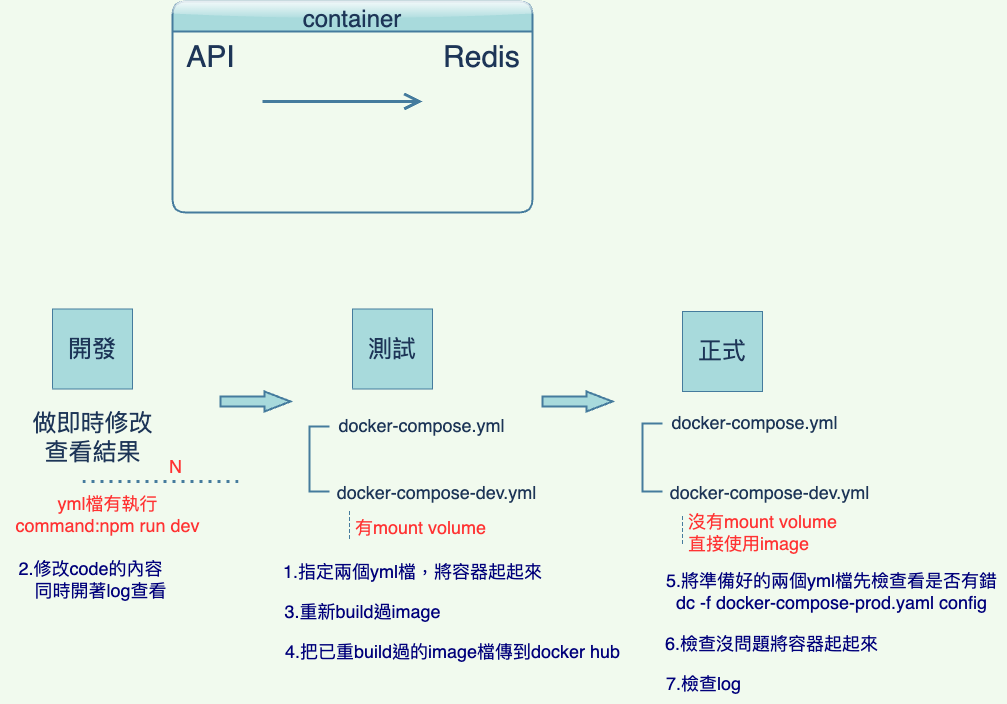

The diagram above was exported from draw.io. Its source (the exported page's mxGraphModel, read from the mxfile embedded in the PNG):
<mxGraphModel dx="1773" dy="1758" grid="1" gridSize="10" guides="1" tooltips="1" connect="1" arrows="1" fold="1" page="1" pageScale="1" pageWidth="827" pageHeight="1169" background="#F1FAEE" math="0" shadow="0">
  <root>
    <mxCell id="0" />
    <mxCell id="1" parent="0" />
    <mxCell id="2F01NzQ-fos6RmIVKhnN-1" value="&lt;font style=&quot;font-size: 24px;&quot;&gt;開發&lt;/font&gt;" style="whiteSpace=wrap;html=1;aspect=fixed;fillColor=#A8DADC;strokeColor=#457B9D;fontColor=#1D3557;" parent="1" vertex="1">
      <mxGeometry x="-10" y="-792.5" width="80" height="80" as="geometry" />
    </mxCell>
    <mxCell id="2F01NzQ-fos6RmIVKhnN-2" value="&lt;font style=&quot;font-size: 24px;&quot;&gt;測試&lt;/font&gt;" style="whiteSpace=wrap;html=1;aspect=fixed;fillColor=#A8DADC;strokeColor=#457B9D;fontColor=#1D3557;" parent="1" vertex="1">
      <mxGeometry x="290" y="-792.5" width="80" height="80" as="geometry" />
    </mxCell>
    <mxCell id="2F01NzQ-fos6RmIVKhnN-3" value="&lt;font style=&quot;font-size: 24px;&quot;&gt;正式&lt;/font&gt;" style="whiteSpace=wrap;html=1;aspect=fixed;fillColor=#A8DADC;strokeColor=#457B9D;fontColor=#1D3557;" parent="1" vertex="1">
      <mxGeometry x="620" y="-790" width="80" height="80" as="geometry" />
    </mxCell>
    <mxCell id="2F01NzQ-fos6RmIVKhnN-4" value="做即時修改&lt;br&gt;查看結果" style="text;html=1;align=center;verticalAlign=middle;resizable=0;points=[];autosize=1;strokeColor=none;fillColor=none;fontSize=24;fontColor=#1D3557;" parent="1" vertex="1">
      <mxGeometry x="-40" y="-699.5" width="140" height="70" as="geometry" />
    </mxCell>
    <mxCell id="2F01NzQ-fos6RmIVKhnN-7" value="" style="strokeWidth=2;html=1;shape=mxgraph.flowchart.annotation_1;align=left;pointerEvents=1;fontSize=24;fillColor=#A8DADC;strokeColor=#457B9D;fontColor=#1D3557;" parent="1" vertex="1">
      <mxGeometry x="247" y="-675" width="20" height="65" as="geometry" />
    </mxCell>
    <mxCell id="2F01NzQ-fos6RmIVKhnN-9" value="&lt;font style=&quot;font-size: 18px;&quot;&gt;docker-compose.yml&lt;/font&gt;" style="text;html=1;align=center;verticalAlign=middle;resizable=0;points=[];autosize=1;strokeColor=none;fillColor=none;fontSize=24;fontColor=#1D3557;" parent="1" vertex="1">
      <mxGeometry x="264" y="-697" width="190" height="40" as="geometry" />
    </mxCell>
    <mxCell id="2F01NzQ-fos6RmIVKhnN-10" value="&lt;font style=&quot;font-size: 18px;&quot;&gt;docker-compose-dev.yml&lt;/font&gt;" style="text;html=1;align=center;verticalAlign=middle;resizable=0;points=[];autosize=1;strokeColor=none;fillColor=none;fontSize=24;fontColor=#1D3557;" parent="1" vertex="1">
      <mxGeometry x="264" y="-630" width="220" height="40" as="geometry" />
    </mxCell>
    <mxCell id="2F01NzQ-fos6RmIVKhnN-17" value="container" style="swimlane;childLayout=stackLayout;horizontal=1;startSize=30;horizontalStack=0;rounded=1;fontSize=24;fontStyle=0;strokeWidth=2;resizeParent=0;resizeLast=1;shadow=0;dashed=0;align=center;spacing=3;glass=1;fillColor=#A8DADC;strokeColor=#457B9D;fontColor=#1D3557;" parent="1" vertex="1">
      <mxGeometry x="110" y="-1100" width="360" height="211" as="geometry" />
    </mxCell>
    <mxCell id="2F01NzQ-fos6RmIVKhnN-28" value="" style="endArrow=open;endFill=1;endSize=12;html=1;rounded=0;strokeColor=#457B9D;fontColor=#1D3557;fillColor=#A8DADC;spacing=20;strokeWidth=3;" parent="2F01NzQ-fos6RmIVKhnN-17" edge="1">
      <mxGeometry width="160" relative="1" as="geometry">
        <mxPoint x="90" y="100" as="sourcePoint" />
        <mxPoint x="250" y="100" as="targetPoint" />
      </mxGeometry>
    </mxCell>
    <mxCell id="2F01NzQ-fos6RmIVKhnN-18" value=" API                         Redis" style="align=left;strokeColor=none;fillColor=none;spacingLeft=4;fontSize=30;verticalAlign=top;resizable=0;rotatable=0;part=1;fontColor=#1D3557;" parent="2F01NzQ-fos6RmIVKhnN-17" vertex="1">
      <mxGeometry y="30" width="360" height="181" as="geometry" />
    </mxCell>
    <mxCell id="2F01NzQ-fos6RmIVKhnN-23" value="" style="verticalLabelPosition=bottom;verticalAlign=top;html=1;strokeWidth=2;shape=mxgraph.arrows2.arrow;dy=0.6;dx=40;notch=0;strokeColor=#457B9D;fontColor=#1D3557;fillColor=#A8DADC;" parent="2F01NzQ-fos6RmIVKhnN-17" vertex="1">
      <mxGeometry y="211" width="360" as="geometry" />
    </mxCell>
    <mxCell id="2F01NzQ-fos6RmIVKhnN-29" value="有mount volume" style="shape=partialRectangle;fillColor=none;align=left;verticalAlign=middle;strokeColor=none;spacingLeft=34;rotatable=0;points=[[0,0.5],[1,0.5]];portConstraint=eastwest;dropTarget=0;fontColor=#FF3333;fontSize=18;" parent="1" vertex="1">
      <mxGeometry x="257" y="-590" width="90" height="30" as="geometry" />
    </mxCell>
    <mxCell id="2F01NzQ-fos6RmIVKhnN-30" value="" style="shape=partialRectangle;top=0;left=0;bottom=0;fillColor=none;stokeWidth=1;dashed=1;align=left;verticalAlign=middle;spacingLeft=4;spacingRight=4;overflow=hidden;rotatable=0;points=[];portConstraint=eastwest;part=1;strokeColor=#457B9D;fontColor=#1D3557;" parent="2F01NzQ-fos6RmIVKhnN-29" vertex="1" connectable="0">
      <mxGeometry width="30" height="30" as="geometry" />
    </mxCell>
    <mxCell id="2F01NzQ-fos6RmIVKhnN-35" value="" style="strokeWidth=2;html=1;shape=mxgraph.flowchart.annotation_1;align=left;pointerEvents=1;fontSize=24;fillColor=#A8DADC;strokeColor=#457B9D;fontColor=#1D3557;" parent="1" vertex="1">
      <mxGeometry x="580" y="-678" width="20" height="68" as="geometry" />
    </mxCell>
    <mxCell id="2F01NzQ-fos6RmIVKhnN-36" value="&lt;font style=&quot;font-size: 18px;&quot;&gt;docker-compose.yml&lt;/font&gt;" style="text;html=1;align=center;verticalAlign=middle;resizable=0;points=[];autosize=1;strokeColor=none;fillColor=none;fontSize=24;fontColor=#1D3557;" parent="1" vertex="1">
      <mxGeometry x="597" y="-700" width="190" height="40" as="geometry" />
    </mxCell>
    <mxCell id="2F01NzQ-fos6RmIVKhnN-37" value="&lt;font style=&quot;font-size: 18px;&quot;&gt;docker-compose-dev.yml&lt;/font&gt;" style="text;html=1;align=center;verticalAlign=middle;resizable=0;points=[];autosize=1;strokeColor=none;fillColor=none;fontSize=24;fontColor=#1D3557;" parent="1" vertex="1">
      <mxGeometry x="597" y="-630" width="220" height="40" as="geometry" />
    </mxCell>
    <mxCell id="2F01NzQ-fos6RmIVKhnN-38" value="沒有mount volume&#10;直接使用image" style="shape=partialRectangle;fillColor=none;align=left;verticalAlign=middle;strokeColor=none;spacingLeft=34;rotatable=0;points=[[0,0.5],[1,0.5]];portConstraint=eastwest;dropTarget=0;fontColor=#FF3333;fontSize=18;" parent="1" vertex="1">
      <mxGeometry x="590" y="-585" width="90" height="30" as="geometry" />
    </mxCell>
    <mxCell id="2F01NzQ-fos6RmIVKhnN-39" value="" style="shape=partialRectangle;top=0;left=0;bottom=0;fillColor=none;stokeWidth=1;dashed=1;align=left;verticalAlign=middle;spacingLeft=4;spacingRight=4;overflow=hidden;rotatable=0;points=[];portConstraint=eastwest;part=1;strokeColor=#457B9D;fontColor=#1D3557;" parent="2F01NzQ-fos6RmIVKhnN-38" vertex="1" connectable="0">
      <mxGeometry width="30" height="30" as="geometry" />
    </mxCell>
    <mxCell id="2F01NzQ-fos6RmIVKhnN-40" value="" style="verticalLabelPosition=bottom;verticalAlign=top;html=1;strokeWidth=2;shape=mxgraph.arrows2.arrow;dy=0.5;dx=26;notch=0;strokeColor=#457B9D;fontSize=18;fontColor=#FF3333;fillColor=#A8DADC;" parent="1" vertex="1">
      <mxGeometry x="158" y="-710" width="70" height="20" as="geometry" />
    </mxCell>
    <mxCell id="2F01NzQ-fos6RmIVKhnN-41" value="" style="verticalLabelPosition=bottom;verticalAlign=top;html=1;strokeWidth=2;shape=mxgraph.arrows2.arrow;dy=0.5;dx=26;notch=0;strokeColor=#457B9D;fontSize=18;fontColor=#FF3333;fillColor=#A8DADC;" parent="1" vertex="1">
      <mxGeometry x="480" y="-710" width="70" height="20" as="geometry" />
    </mxCell>
    <mxCell id="2F01NzQ-fos6RmIVKhnN-45" value="" style="endArrow=none;html=1;rounded=0;dashed=1;dashPattern=1 2;strokeColor=#457B9D;strokeWidth=3;fontSize=18;fontColor=#FF3333;fillColor=#A8DADC;" parent="1" edge="1">
      <mxGeometry relative="1" as="geometry">
        <mxPoint x="20" y="-620" as="sourcePoint" />
        <mxPoint x="180" y="-620" as="targetPoint" />
      </mxGeometry>
    </mxCell>
    <mxCell id="2F01NzQ-fos6RmIVKhnN-46" value="N" style="resizable=0;html=1;align=right;verticalAlign=bottom;strokeColor=#457B9D;fontSize=18;fontColor=#FF3333;fillColor=#A8DADC;" parent="2F01NzQ-fos6RmIVKhnN-45" connectable="0" vertex="1">
      <mxGeometry x="1" relative="1" as="geometry">
        <mxPoint x="-60" y="-2" as="offset" />
      </mxGeometry>
    </mxCell>
    <mxCell id="2F01NzQ-fos6RmIVKhnN-47" value="yml檔有執行&lt;br&gt;command:npm run dev" style="text;html=1;align=center;verticalAlign=middle;resizable=0;points=[];autosize=1;strokeColor=none;fillColor=none;fontSize=18;fontColor=#FF3333;" parent="1" vertex="1">
      <mxGeometry x="-60" y="-617.5" width="210" height="60" as="geometry" />
    </mxCell>
    <mxCell id="2F01NzQ-fos6RmIVKhnN-50" value="&lt;font color=&quot;#00007a&quot;&gt;1.指定兩個yml檔，將容器起起來&lt;/font&gt;" style="text;html=1;align=center;verticalAlign=middle;resizable=0;points=[];autosize=1;strokeColor=none;fillColor=none;fontSize=18;fontColor=#FF3333;" parent="1" vertex="1">
      <mxGeometry x="210" y="-550" width="280" height="40" as="geometry" />
    </mxCell>
    <mxCell id="2F01NzQ-fos6RmIVKhnN-51" value="2.修改code的內容&lt;br&gt;&amp;nbsp; &amp;nbsp; 同時開著log查看" style="text;html=1;align=center;verticalAlign=middle;resizable=0;points=[];autosize=1;strokeColor=none;fillColor=none;fontSize=18;fontColor=#00007A;" parent="1" vertex="1">
      <mxGeometry x="-62" y="-552.5" width="180" height="60" as="geometry" />
    </mxCell>
    <mxCell id="2F01NzQ-fos6RmIVKhnN-52" value="3.重新build過image" style="text;html=1;align=center;verticalAlign=middle;resizable=0;points=[];autosize=1;strokeColor=none;fillColor=none;fontSize=18;fontColor=#00007A;" parent="1" vertex="1">
      <mxGeometry x="210" y="-510" width="180" height="40" as="geometry" />
    </mxCell>
    <mxCell id="2F01NzQ-fos6RmIVKhnN-53" value="4.把已重build過的image檔傳到docker hub" style="text;html=1;align=center;verticalAlign=middle;resizable=0;points=[];autosize=1;strokeColor=none;fillColor=none;fontSize=18;fontColor=#00007A;" parent="1" vertex="1">
      <mxGeometry x="210" y="-470" width="360" height="40" as="geometry" />
    </mxCell>
    <mxCell id="2F01NzQ-fos6RmIVKhnN-55" value="5.將準備好的兩個yml檔先檢查看是否有錯&lt;br&gt;dc -f&amp;nbsp;docker-compose-prod.yaml config" style="text;html=1;align=center;verticalAlign=middle;resizable=0;points=[];autosize=1;strokeColor=none;fillColor=none;fontSize=18;fontColor=#00007A;" parent="1" vertex="1">
      <mxGeometry x="594" y="-540" width="350" height="60" as="geometry" />
    </mxCell>
    <mxCell id="2F01NzQ-fos6RmIVKhnN-56" value="6.檢查沒問題將容器起起來" style="text;html=1;align=center;verticalAlign=middle;resizable=0;points=[];autosize=1;strokeColor=none;fillColor=none;fontSize=18;fontColor=#00007A;" parent="1" vertex="1">
      <mxGeometry x="589" y="-478" width="240" height="40" as="geometry" />
    </mxCell>
    <mxCell id="2F01NzQ-fos6RmIVKhnN-57" value="7.檢查log" style="text;html=1;align=center;verticalAlign=middle;resizable=0;points=[];autosize=1;strokeColor=none;fillColor=none;fontSize=18;fontColor=#00007A;" parent="1" vertex="1">
      <mxGeometry x="591" y="-438" width="100" height="40" as="geometry" />
    </mxCell>
  </root>
</mxGraphModel>